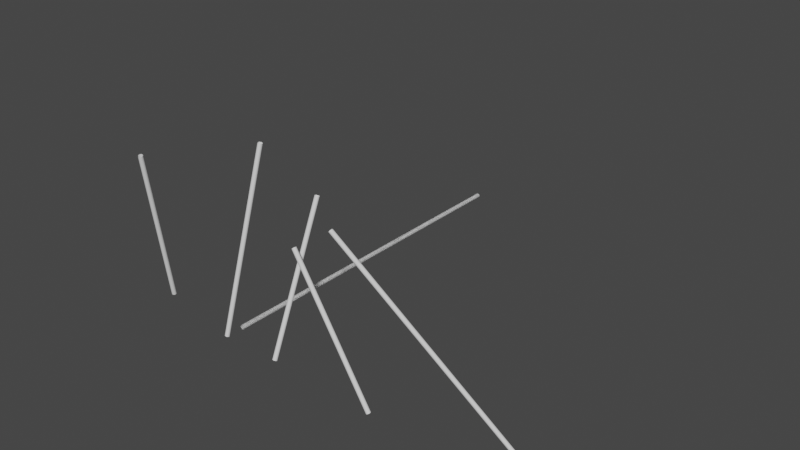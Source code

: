 # Source: my8ndTry3.blend  (saved by Blender 3.0.42; exported with 4.5.12 LTS)
import bpy
from mathutils import Matrix  # noqa: F401  (used for matrix-valued properties, if any)

bpy.ops.wm.read_factory_settings(use_empty=True)
scene = bpy.context.scene
scene.name = 'Scene'

# ---- collections
col_collection = bpy.data.collections.new('Collection'); scene.collection.children.link(col_collection)
col_red = bpy.data.collections.new('red'); scene.collection.children.link(col_red)
col_animation_nodes_object_container = bpy.data.collections.new('Animation Nodes Object Container'); scene.collection.children.link(col_animation_nodes_object_container)

# ---- materials (node trees are filled in below, after node groups)
mat_material_002 = bpy.data.materials.new('Material.002')
mat_material_002.alpha_threshold = 0.0
mat_material_002.use_transparent_shadow = False
mat_material_002.line_color = (0.0, 0.0, 0.0, 1.0)

# ---- material node trees
mat_material_002.use_nodes = True; mat_material_002.node_tree.nodes.clear()
_N = mat_material_002.node_tree.nodes; _L = mat_material_002.node_tree.links
n0 = _N.new('ShaderNodeOutputMaterial'); n0.name = 'Material Output'; n0.location = (300, 300)
n1 = _N.new('ShaderNodeBsdfPrincipled'); n1.name = 'Principled BSDF'; n1.location = (10, 300)
n1.distribution = 'GGX'
n1.subsurface_method = 'RANDOM_WALK_SKIN'
n1.inputs[0].default_value = (0.8, 0.09252, 0.2499, 1.0)
n1.inputs[2].default_value = 0.4
n1.inputs[3].default_value = 1.45
n1.inputs[27].default_value = (0.0, 0.0, 0.0, 1.0)
n1.inputs[28].default_value = 1.0
_L.new(n1.outputs[0], n0.inputs[0])
n0.is_active_output = True

# ---- world
world_world = bpy.data.worlds.new('World'); scene.world = world_world
world_world.use_nodes = True; world_world.node_tree.nodes.clear()
_N = world_world.node_tree.nodes; _L = world_world.node_tree.links
n0 = _N.new('ShaderNodeOutputWorld'); n0.name = 'World Output'; n0.location = (300, 300)
n1 = _N.new('ShaderNodeBackground'); n1.name = 'Background'; n1.location = (10, 300)
n1.inputs[0].default_value = (0.05088, 0.05088, 0.05088, 1.0)
_L.new(n1.outputs[0], n0.inputs[0])
n0.is_active_output = True
world_world.color = (0.05088, 0.05088, 0.05088)
world_world.use_sun_shadow = False
world_world.sun_shadow_jitter_overblur = 0.0

# ---- curves / text
cu_beziercurve = bpy.data.curves.new('BezierCurve', 'CURVE')
cu_beziercurve.dimensions = '3D'
_sp = cu_beziercurve.splines.new('BEZIER'); _sp.bezier_points.add(5)
_sp.bezier_points.foreach_set('co', [-1.811, -1.002, 0.06539, 0.5512, 0.4192, 0.5522, 1.656, 0.9826, -0.5779, 1.91, -0.03924, -1.366, 2.412, 0.5824, -1.029, 4.059, 0.9875, -1.954])
_sp.bezier_points.foreach_set('handle_left', [-2.211, -1.543, -0.1517, -0.4488, 0.4192, 0.5522, 0.6559, 0.9826, -0.5779, 0.9105, -0.03924, -1.366, 1.412, 0.5824, -1.029, 3.059, 0.9875, -1.954])
_sp.bezier_points.foreach_set('handle_right', [-1.411, -0.4604, 0.2825, 1.551, 0.4192, 0.5522, 2.656, 0.9826, -0.5779, 2.91, -0.03924, -1.366, 3.412, 0.5824, -1.029, 5.059, 0.9875, -1.954])
for _p, _l, _r in zip(_sp.bezier_points, ['ALIGNED', 'ALIGNED', 'ALIGNED', 'ALIGNED', 'ALIGNED', 'ALIGNED'], ['ALIGNED', 'ALIGNED', 'ALIGNED', 'ALIGNED', 'ALIGNED', 'ALIGNED']): _p.handle_left_type = _l; _p.handle_right_type = _r
_sp.order_u = 0
_sp.order_v = 0
cu_beziercurve.materials.append(mat_material_002)
cu_beziercurve.use_path = True
cu_beziercurve.fill_mode = 'FULL'
cu_curve = bpy.data.curves.new('Curve', 'CURVE')
cu_curve.dimensions = '3D'
_sp = cu_curve.splines.new('BEZIER'); _sp.bezier_points.add(1)
_sp.bezier_points.foreach_set('co', [0.0, 9.36, 0.0, 0.0, 0.0, 0.0])
_sp.bezier_points.foreach_set('handle_left', [0.0, 9.36, 0.0, 0.0, 3.12, 0.0])
_sp.bezier_points.foreach_set('handle_right', [0.0, 6.24, 0.0, 0.0, 0.0, 0.0])
_sp.bezier_points.foreach_set('radius', [0.07, 0.07])
cu_curve.bevel_depth = 0.84
cu_curve.fill_mode = 'FULL'
cu_curve_001 = bpy.data.curves.new('Curve.001', 'CURVE')
cu_curve_001.dimensions = '3D'
_sp = cu_curve_001.splines.new('BEZIER'); _sp.bezier_points.add(1)
_sp.bezier_points.foreach_set('co', [-2.458, 0.0, 0.0, -1.811, -1.002, 4.229])
_sp.bezier_points.foreach_set('handle_left', [-2.458, 0.0, 0.0, -2.027, -0.6677, 2.819])
_sp.bezier_points.foreach_set('handle_right', [-2.242, -0.3339, 1.41, -1.811, -1.002, 4.229])
_sp.bezier_points.foreach_set('radius', [0.07, 0.07])
cu_curve_001.bevel_depth = 0.84
cu_curve_001.fill_mode = 'FULL'
cu_curve_002 = bpy.data.curves.new('Curve.002', 'CURVE')
cu_curve_002.dimensions = '3D'
_sp = cu_curve_002.splines.new('BEZIER'); _sp.bezier_points.add(1)
_sp.bezier_points.foreach_set('co', [0.0, -0.4761, 0.0, 0.5512, 0.4192, 4.716])
_sp.bezier_points.foreach_set('handle_left', [0.0, -0.4761, 0.0, 0.3675, 0.1207, 3.144])
_sp.bezier_points.foreach_set('handle_right', [0.1837, -0.1777, 1.572, 0.5512, 0.4192, 4.716])
_sp.bezier_points.foreach_set('radius', [0.07, 0.07])
cu_curve_002.bevel_depth = 0.84
cu_curve_002.fill_mode = 'FULL'
cu_curve_003 = bpy.data.curves.new('Curve.003', 'CURVE')
cu_curve_003.dimensions = '3D'
_sp = cu_curve_003.splines.new('BEZIER'); _sp.bezier_points.add(1)
_sp.bezier_points.foreach_set('co', [1.57, -0.4761, 0.0, 1.656, 0.9826, 3.586])
_sp.bezier_points.foreach_set('handle_left', [1.57, -0.4761, 0.0, 1.627, 0.4963, 2.39])
_sp.bezier_points.foreach_set('handle_right', [1.598, 0.0101, 1.195, 1.656, 0.9826, 3.586])
_sp.bezier_points.foreach_set('radius', [0.07, 0.07])
cu_curve_003.bevel_depth = 0.84
cu_curve_003.fill_mode = 'FULL'
cu_curve_004 = bpy.data.curves.new('Curve.004', 'CURVE')
cu_curve_004.dimensions = '3D'
_sp = cu_curve_004.splines.new('BEZIER'); _sp.bezier_points.add(1)
_sp.bezier_points.foreach_set('co', [3.862, 0.08227, -0.6906, 1.91, -0.03924, 2.798])
_sp.bezier_points.foreach_set('handle_left', [3.862, 0.08227, -0.6906, 2.561, 0.001262, 1.635])
_sp.bezier_points.foreach_set('handle_right', [3.211, 0.04177, 0.4721, 1.91, -0.03924, 2.798])
_sp.bezier_points.foreach_set('radius', [0.07, 0.07])
cu_curve_004.bevel_depth = 0.84
cu_curve_004.fill_mode = 'FULL'
cu_curve_005 = bpy.data.curves.new('Curve.005', 'CURVE')
cu_curve_005.dimensions = '3D'
_sp = cu_curve_005.splines.new('BEZIER'); _sp.bezier_points.add(1)
_sp.bezier_points.foreach_set('co', [6.212, 2.397, -2.021, 2.412, 0.5824, 3.135])
_sp.bezier_points.foreach_set('handle_left', [6.212, 2.397, -2.021, 3.678, 1.187, 1.416])
_sp.bezier_points.foreach_set('handle_right', [4.945, 1.792, -0.3022, 2.412, 0.5824, 3.135])
_sp.bezier_points.foreach_set('radius', [0.07, 0.07])
cu_curve_005.bevel_depth = 0.84
cu_curve_005.fill_mode = 'FULL'
cu_curve_006 = bpy.data.curves.new('Curve.006', 'CURVE')
cu_curve_006.dimensions = '3D'
_sp = cu_curve_006.splines.new('BEZIER'); _sp.bezier_points.add(1)
_sp.bezier_points.foreach_set('co', [0.0, 9.36, 0.0, 0.0, 0.0, 0.0])
_sp.bezier_points.foreach_set('handle_left', [0.0, 9.36, 0.0, 0.0, 3.12, 0.0])
_sp.bezier_points.foreach_set('handle_right', [0.0, 6.24, 0.0, 0.0, 0.0, 0.0])
_sp.bezier_points.foreach_set('radius', [0.07, 0.07])
cu_curve_006.bevel_depth = 0.84
cu_curve_006.fill_mode = 'FULL'

# ---- objects
ob_beziercurve = bpy.data.objects.new('BezierCurve', cu_beziercurve)
ob_empty = bpy.data.objects.new('Empty', None)
ob_empty_001 = bpy.data.objects.new('Empty.001', None)
ob_empty_002 = bpy.data.objects.new('Empty.002', None)
ob_target = bpy.data.objects.new('Target', cu_curve)
ob_empty_003 = bpy.data.objects.new('Empty.003', None)
ob_empty_004 = bpy.data.objects.new('Empty.004', None)
ob_target_001 = bpy.data.objects.new('Target.001', cu_curve_001)
ob_target_002 = bpy.data.objects.new('Target.002', cu_curve_002)
ob_target_003 = bpy.data.objects.new('Target.003', cu_curve_003)
ob_target_004 = bpy.data.objects.new('Target.004', cu_curve_004)
ob_target_005 = bpy.data.objects.new('Target.005', cu_curve_005)
ob_target_006 = bpy.data.objects.new('Target.006', cu_curve_006)

# ---- transforms, parenting, visibility, modifiers, constraints
ob_beziercurve.location = (0.0, 0.0, 4.163)
ob_empty.location = (-2.458, 0.0, 0.0)
ob_empty.empty_display_type = 'ARROWS'
ob_empty_001.location = (0.0, -0.4761, 0.0)
ob_empty_001.empty_display_type = 'ARROWS'
ob_empty_002.location = (1.57, -0.4761, 0.0)
ob_empty_002.empty_display_type = 'ARROWS'
ob_target.location = (0.0, 0.0, 0.0)
ob_empty_003.location = (3.862, 0.08227, -0.6906)
ob_empty_003.empty_display_type = 'ARROWS'
ob_empty_004.location = (6.212, 2.397, -2.021)
ob_empty_004.empty_display_type = 'ARROWS'
ob_target_001.location = (0.0, 0.0, 0.0)
ob_target_002.location = (0.0, 0.0, 0.0)
ob_target_003.location = (0.0, 0.0, 0.0)
ob_target_004.location = (0.0, 0.0, 0.0)
ob_target_005.location = (0.0, 0.0, 0.0)
ob_target_006.location = (0.0, 0.0, 0.0)

# ---- collection membership
col_red.objects.link(ob_beziercurve)
col_red.objects.link(ob_empty)
col_red.objects.link(ob_empty_001)
col_red.objects.link(ob_empty_002)
col_red.objects.link(ob_target)
col_red.objects.link(ob_empty_003)
col_red.objects.link(ob_empty_004)
col_animation_nodes_object_container.objects.link(ob_target_001)
col_animation_nodes_object_container.objects.link(ob_target_002)
col_animation_nodes_object_container.objects.link(ob_target_003)
col_animation_nodes_object_container.objects.link(ob_target_004)
col_animation_nodes_object_container.objects.link(ob_target_005)
col_animation_nodes_object_container.objects.link(ob_target_006)

# ---- scene / render settings (as saved in the file)
scene.frame_start = 1; scene.frame_end = 20; scene.frame_set(1)
scene.render.engine = 'BLENDER_EEVEE_NEXT'
scene.cycles.sampling_pattern = 'TABULATED_SOBOL'
scene.cycles.use_light_tree = False
scene.view_settings.view_transform = 'Filmic'
bpy.context.view_layer.update()

# ---- added for rendering (the .blend has no active camera and no usable light): camera, sun
cam_auto = bpy.data.cameras.new('AutoCamera')
cam_auto.lens = 50.0
cam_auto.sensor_width = 36.0
cam_auto.clip_end = 1000.0
ob_auto_camera = bpy.data.objects.new('AutoCamera', cam_auto)
scene.collection.objects.link(ob_auto_camera)
ob_auto_camera.location = (17.059, -14.6742, 14.0715)
ob_auto_camera.rotation_euler = (1.09748, -7.21219e-08, 0.694738)
scene.camera = ob_auto_camera
light_auto_sun = bpy.data.lights.new('AutoSun', 'SUN')
light_auto_sun.energy = 3.0
light_auto_sun.angle = 0.0523599
ob_auto_sun = bpy.data.objects.new('AutoSun', light_auto_sun)
scene.collection.objects.link(ob_auto_sun)
ob_auto_sun.rotation_euler = (0.872665, 0.174533, 0.523599)
bpy.context.view_layer.update()
